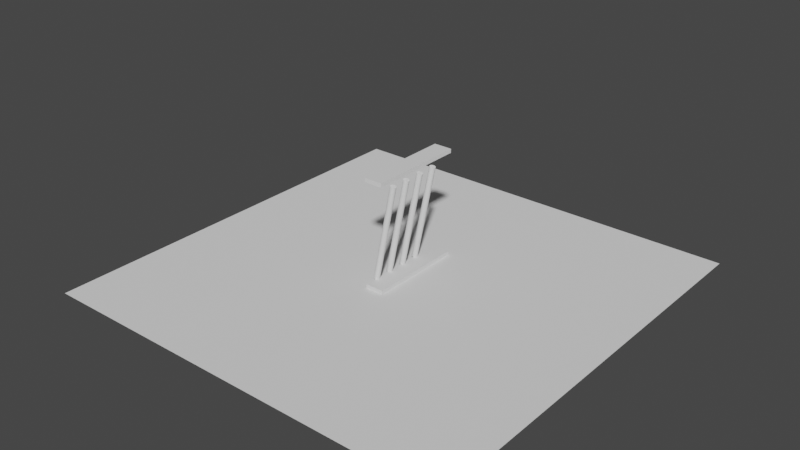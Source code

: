# Source: blend.blend  (saved by Blender 2.93.21; exported with 4.5.12 LTS)
import bpy
from mathutils import Matrix  # noqa: F401  (used for matrix-valued properties, if any)

bpy.ops.wm.read_factory_settings(use_empty=True)
scene = bpy.context.scene
scene.name = 'Scene'

# ---- collections
col_collection = bpy.data.collections.new('Collection'); scene.collection.children.link(col_collection)

# ---- world
world_world = bpy.data.worlds.new('World'); scene.world = world_world
world_world.use_nodes = True; world_world.node_tree.nodes.clear()
_N = world_world.node_tree.nodes; _L = world_world.node_tree.links
n0 = _N.new('ShaderNodeOutputWorld'); n0.name = 'World Output'; n0.location = (300, 300)
n1 = _N.new('ShaderNodeBackground'); n1.name = 'Background'; n1.location = (10, 300)
n1.inputs[0].default_value = (0.05088, 0.05088, 0.05088, 1.0)
_L.new(n1.outputs[0], n0.inputs[0])
n0.is_active_output = True
world_world.color = (0.05088, 0.05088, 0.05088)
world_world.use_sun_shadow = False
world_world.sun_shadow_jitter_overblur = 0.0

# ---- meshes
me_x = bpy.data.meshes.new('Куб')
me_x.from_pydata([(-1.252, -6.614, -0.2679), (-1.252, -6.614, 0.2679), (-1.252, 6.614, -0.2679), (-1.252, 6.614, 0.2679), (1.252, -6.614, -0.2679), (1.252, -6.614, 0.2679), (1.252, 6.614, -0.2679), (1.252, 6.614, 0.2679)], [], [(0, 1, 3, 2), (2, 3, 7, 6), (6, 7, 5, 4), (4, 5, 1, 0), (2, 6, 4, 0), (7, 3, 1, 5)])
_uv = me_x.uv_layers.new(name='UVКарта')
_uv.uv.foreach_set('vector', [0.375, 0.0, 0.625, 0.0, 0.625, 0.25, 0.375, 0.25, 0.375, 0.25, 0.625, 0.25, 0.625, 0.5, 0.375, 0.5, 0.375, 0.5, 0.625, 0.5, 0.625, 0.75, 0.375, 0.75, 0.375, 0.75, 0.625, 0.75, 0.625, 1.0, 0.375, 1.0, 0.125, 0.5, 0.375, 0.5, 0.375, 0.75, 0.125, 0.75, 0.625, 0.5, 0.875, 0.5, 0.875, 0.75, 0.625, 0.75])
me_x.use_remesh_fix_poles = True
me_x.use_remesh_preserve_attributes = False
me_x.update()
me_001 = bpy.data.meshes.new('Куб.001')
me_001.from_pydata([(-1.252, -6.614, -0.2679), (-1.252, -6.614, 0.2679), (-1.252, 6.614, -0.2679), (-1.252, 6.614, 0.2679), (1.252, -6.614, -0.2679), (1.252, -6.614, 0.2679), (1.252, 6.614, -0.2679), (1.252, 6.614, 0.2679)], [], [(0, 1, 3, 2), (2, 3, 7, 6), (6, 7, 5, 4), (4, 5, 1, 0), (2, 6, 4, 0), (7, 3, 1, 5)])
_uv = me_001.uv_layers.new(name='UVКарта')
_uv.uv.foreach_set('vector', [0.375, 0.0, 0.625, 0.0, 0.625, 0.25, 0.375, 0.25, 0.375, 0.25, 0.625, 0.25, 0.625, 0.5, 0.375, 0.5, 0.375, 0.5, 0.625, 0.5, 0.625, 0.75, 0.375, 0.75, 0.375, 0.75, 0.625, 0.75, 0.625, 1.0, 0.375, 1.0, 0.125, 0.5, 0.375, 0.5, 0.375, 0.75, 0.125, 0.75, 0.625, 0.5, 0.875, 0.5, 0.875, 0.75, 0.625, 0.75])
me_001.use_remesh_fix_poles = True
me_001.use_remesh_preserve_attributes = False
me_001.update()
me_x_1 = bpy.data.meshes.new('Цилиндр')
me_x_1.from_pydata([(0.0, 0.384, -1.185), (0.0, 0.384, 12.36), (0.07717, 0.3766, -1.185), (0.07717, 0.3766, 12.36), (0.1514, 0.3548, -1.185), (0.1514, 0.3548, 12.36), (0.2198, 0.3193, -1.185), (0.2198, 0.3193, 12.36), (0.2797, 0.2715, -1.185), (0.2797, 0.2715, 12.36), (0.3289, 0.2133, -1.185), (0.3289, 0.2133, 12.36), (0.3654, 0.147, -1.185), (0.3654, 0.147, 12.36), (0.388, 0.07492, -1.185), (0.388, 0.07492, 12.36), (0.3956, -1.679e-08, -1.185), (0.3956, -1.679e-08, 12.36), (0.388, -0.07492, -1.185), (0.388, -0.07492, 12.36), (0.3654, -0.147, -1.185), (0.3654, -0.147, 12.36), (0.3289, -0.2133, -1.185), (0.3289, -0.2133, 12.36), (0.2797, -0.2715, -1.185), (0.2797, -0.2715, 12.36), (0.2198, -0.3193, -1.185), (0.2198, -0.3193, 12.36), (0.1514, -0.3548, -1.185), (0.1514, -0.3548, 12.36), (0.07717, -0.3766, -1.185), (0.07717, -0.3766, 12.36), (-3.458e-08, -0.384, -1.185), (-3.458e-08, -0.384, 12.36), (-0.07717, -0.3766, -1.185), (-0.07717, -0.3766, 12.36), (-0.1514, -0.3548, -1.185), (-0.1514, -0.3548, 12.36), (-0.2198, -0.3193, -1.185), (-0.2198, -0.3193, 12.36), (-0.2797, -0.2715, -1.185), (-0.2797, -0.2715, 12.36), (-0.3289, -0.2133, -1.185), (-0.3289, -0.2133, 12.36), (-0.3654, -0.147, -1.185), (-0.3654, -0.147, 12.36), (-0.388, -0.07492, -1.185), (-0.388, -0.07492, 12.36), (-0.3956, 4.579e-09, -1.185), (-0.3956, 4.579e-09, 12.36), (-0.388, 0.07492, -1.185), (-0.388, 0.07492, 12.36), (-0.3654, 0.147, -1.185), (-0.3654, 0.147, 12.36), (-0.3289, 0.2133, -1.185), (-0.3289, 0.2133, 12.36), (-0.2797, 0.2715, -1.185), (-0.2797, 0.2715, 12.36), (-0.2198, 0.3193, -1.185), (-0.2198, 0.3193, 12.36), (-0.1514, 0.3548, -1.185), (-0.1514, 0.3548, 12.36), (-0.07717, 0.3766, -1.185), (-0.07717, 0.3766, 12.36)], [], [(0, 1, 3, 2), (2, 3, 5, 4), (4, 5, 7, 6), (6, 7, 9, 8), (8, 9, 11, 10), (10, 11, 13, 12), (12, 13, 15, 14), (14, 15, 17, 16), (16, 17, 19, 18), (18, 19, 21, 20), (20, 21, 23, 22), (22, 23, 25, 24), (24, 25, 27, 26), (26, 27, 29, 28), (28, 29, 31, 30), (30, 31, 33, 32), (32, 33, 35, 34), (34, 35, 37, 36), (36, 37, 39, 38), (38, 39, 41, 40), (40, 41, 43, 42), (42, 43, 45, 44), (44, 45, 47, 46), (46, 47, 49, 48), (48, 49, 51, 50), (50, 51, 53, 52), (52, 53, 55, 54), (54, 55, 57, 56), (56, 57, 59, 58), (58, 59, 61, 60), (3, 1, 63, 61, 59, 57, 55, 53, 51, 49, 47, 45, 43, 41, 39, 37, 35, 33, 31, 29, 27, 25, 23, 21, 19, 17, 15, 13, 11, 9, 7, 5), (60, 61, 63, 62), (62, 63, 1, 0), (0, 2, 4, 6, 8, 10, 12, 14, 16, 18, 20, 22, 24, 26, 28, 30, 32, 34, 36, 38, 40, 42, 44, 46, 48, 50, 52, 54, 56, 58, 60, 62)])
_uv = me_x_1.uv_layers.new(name='UVКарта')
_uv.uv.foreach_set('vector', [1.0, 0.5, 1.0, 1.0, 0.9688, 1.0, 0.9688, 0.5, 0.9688, 0.5, 0.9688, 1.0, 0.9375, 1.0, 0.9375, 0.5, 0.9375, 0.5, 0.9375, 1.0, 0.9062, 1.0, 0.9062, 0.5, 0.9062, 0.5, 0.9062, 1.0, 0.875, 1.0, 0.875, 0.5, 0.875, 0.5, 0.875, 1.0, 0.8438, 1.0, 0.8438, 0.5, 0.8438, 0.5, 0.8438, 1.0, 0.8125, 1.0, 0.8125, 0.5, 0.8125, 0.5, 0.8125, 1.0, 0.7812, 1.0, 0.7812, 0.5, 0.7812, 0.5, 0.7812, 1.0, 0.75, 1.0, 0.75, 0.5, 0.75, 0.5, 0.75, 1.0, 0.7188, 1.0, 0.7188, 0.5, 0.7188, 0.5, 0.7188, 1.0, 0.6875, 1.0, 0.6875, 0.5, 0.6875, 0.5, 0.6875, 1.0, 0.6562, 1.0, 0.6562, 0.5, 0.6562, 0.5, 0.6562, 1.0, 0.625, 1.0, 0.625, 0.5, 0.625, 0.5, 0.625, 1.0, 0.5938, 1.0, 0.5938, 0.5, 0.5938, 0.5, 0.5938, 1.0, 0.5625, 1.0, 0.5625, 0.5, 0.5625, 0.5, 0.5625, 1.0, 0.5312, 1.0, 0.5312, 0.5, 0.5312, 0.5, 0.5312, 1.0, 0.5, 1.0, 0.5, 0.5, 0.5, 0.5, 0.5, 1.0, 0.4688, 1.0, 0.4688, 0.5, 0.4688, 0.5, 0.4688, 1.0, 0.4375, 1.0, 0.4375, 0.5, 0.4375, 0.5, 0.4375, 1.0, 0.4062, 1.0, 0.4062, 0.5, 0.4062, 0.5, 0.4062, 1.0, 0.375, 1.0, 0.375, 0.5, 0.375, 0.5, 0.375, 1.0, 0.3438, 1.0, 0.3438, 0.5, 0.3438, 0.5, 0.3438, 1.0, 0.3125, 1.0, 0.3125, 0.5, 0.3125, 0.5, 0.3125, 1.0, 0.2812, 1.0, 0.2812, 0.5, 0.2812, 0.5, 0.2812, 1.0, 0.25, 1.0, 0.25, 0.5, 0.25, 0.5, 0.25, 1.0, 0.2188, 1.0, 0.2188, 0.5, 0.2188, 0.5, 0.2188, 1.0, 0.1875, 1.0, 0.1875, 0.5, 0.1875, 0.5, 0.1875, 1.0, 0.1562, 1.0, 0.1562, 0.5, 0.1562, 0.5, 0.1562, 1.0, 0.125, 1.0, 0.125, 0.5, 0.125, 0.5, 0.125, 1.0, 0.09375, 1.0, 0.09375, 0.5, 0.09375, 0.5, 0.09375, 1.0, 0.0625, 1.0, 0.0625, 0.5, 0.2968, 0.4854, 0.25, 0.49, 0.2032, 0.4854, 0.1582, 0.4717, 0.1167, 0.4496, 0.08029, 0.4197, 0.05045, 0.3833, 0.02827, 0.3418, 0.01461, 0.2968, 0.01, 0.25, 0.01461, 0.2032, 0.02827, 0.1582, 0.05045, 0.1167, 0.08029, 0.08029, 0.1167, 0.05045, 0.1582, 0.02827, 0.2032, 0.01461, 0.25, 0.01, 0.2968, 0.01461, 0.3418, 0.02827, 0.3833, 0.05045, 0.4197, 0.08029, 0.4496, 0.1167, 0.4717, 0.1582, 0.4854, 0.2032, 0.49, 0.25, 0.4854, 0.2968, 0.4717, 0.3418, 0.4496, 0.3833, 0.4197, 0.4197, 0.3833, 0.4496, 0.3418, 0.4717, 0.0625, 0.5, 0.0625, 1.0, 0.03125, 1.0, 0.03125, 0.5, 0.03125, 0.5, 0.03125, 1.0, 0.0, 1.0, 0.0, 0.5, 0.75, 0.49, 0.7968, 0.4854, 0.8418, 0.4717, 0.8833, 0.4496, 0.9197, 0.4197, 0.9496, 0.3833, 0.9717, 0.3418, 0.9854, 0.2968, 0.99, 0.25, 0.9854, 0.2032, 0.9717, 0.1582, 0.9496, 0.1167, 0.9197, 0.08029, 0.8833, 0.05045, 0.8418, 0.02827, 0.7968, 0.01461, 0.75, 0.01, 0.7032, 0.01461, 0.6582, 0.02827, 0.6167, 0.05045, 0.5803, 0.08029, 0.5504, 0.1167, 0.5283, 0.1582, 0.5146, 0.2032, 0.51, 0.25, 0.5146, 0.2968, 0.5283, 0.3418, 0.5504, 0.3833, 0.5803, 0.4197, 0.6167, 0.4496, 0.6582, 0.4717, 0.7032, 0.4854])
me_x_1.use_remesh_fix_poles = True
me_x_1.use_remesh_preserve_attributes = False
me_x_1.update()
me_001_1 = bpy.data.meshes.new('Цилиндр.001')
me_001_1.from_pydata([(0.0, 0.384, -1.185), (0.0, 0.384, 12.36), (0.07717, 0.3766, -1.185), (0.07717, 0.3766, 12.36), (0.1514, 0.3548, -1.185), (0.1514, 0.3548, 12.36), (0.2198, 0.3193, -1.185), (0.2198, 0.3193, 12.36), (0.2797, 0.2715, -1.185), (0.2797, 0.2715, 12.36), (0.3289, 0.2133, -1.185), (0.3289, 0.2133, 12.36), (0.3654, 0.147, -1.185), (0.3654, 0.147, 12.36), (0.388, 0.07492, -1.185), (0.388, 0.07492, 12.36), (0.3956, -1.679e-08, -1.185), (0.3956, -1.679e-08, 12.36), (0.388, -0.07492, -1.185), (0.388, -0.07492, 12.36), (0.3654, -0.147, -1.185), (0.3654, -0.147, 12.36), (0.3289, -0.2133, -1.185), (0.3289, -0.2133, 12.36), (0.2797, -0.2715, -1.185), (0.2797, -0.2715, 12.36), (0.2198, -0.3193, -1.185), (0.2198, -0.3193, 12.36), (0.1514, -0.3548, -1.185), (0.1514, -0.3548, 12.36), (0.07717, -0.3766, -1.185), (0.07717, -0.3766, 12.36), (-3.458e-08, -0.384, -1.185), (-3.458e-08, -0.384, 12.36), (-0.07717, -0.3766, -1.185), (-0.07717, -0.3766, 12.36), (-0.1514, -0.3548, -1.185), (-0.1514, -0.3548, 12.36), (-0.2198, -0.3193, -1.185), (-0.2198, -0.3193, 12.36), (-0.2797, -0.2715, -1.185), (-0.2797, -0.2715, 12.36), (-0.3289, -0.2133, -1.185), (-0.3289, -0.2133, 12.36), (-0.3654, -0.147, -1.185), (-0.3654, -0.147, 12.36), (-0.388, -0.07492, -1.185), (-0.388, -0.07492, 12.36), (-0.3956, 4.579e-09, -1.185), (-0.3956, 4.579e-09, 12.36), (-0.388, 0.07492, -1.185), (-0.388, 0.07492, 12.36), (-0.3654, 0.147, -1.185), (-0.3654, 0.147, 12.36), (-0.3289, 0.2133, -1.185), (-0.3289, 0.2133, 12.36), (-0.2797, 0.2715, -1.185), (-0.2797, 0.2715, 12.36), (-0.2198, 0.3193, -1.185), (-0.2198, 0.3193, 12.36), (-0.1514, 0.3548, -1.185), (-0.1514, 0.3548, 12.36), (-0.07717, 0.3766, -1.185), (-0.07717, 0.3766, 12.36)], [], [(0, 1, 3, 2), (2, 3, 5, 4), (4, 5, 7, 6), (6, 7, 9, 8), (8, 9, 11, 10), (10, 11, 13, 12), (12, 13, 15, 14), (14, 15, 17, 16), (16, 17, 19, 18), (18, 19, 21, 20), (20, 21, 23, 22), (22, 23, 25, 24), (24, 25, 27, 26), (26, 27, 29, 28), (28, 29, 31, 30), (30, 31, 33, 32), (32, 33, 35, 34), (34, 35, 37, 36), (36, 37, 39, 38), (38, 39, 41, 40), (40, 41, 43, 42), (42, 43, 45, 44), (44, 45, 47, 46), (46, 47, 49, 48), (48, 49, 51, 50), (50, 51, 53, 52), (52, 53, 55, 54), (54, 55, 57, 56), (56, 57, 59, 58), (58, 59, 61, 60), (3, 1, 63, 61, 59, 57, 55, 53, 51, 49, 47, 45, 43, 41, 39, 37, 35, 33, 31, 29, 27, 25, 23, 21, 19, 17, 15, 13, 11, 9, 7, 5), (60, 61, 63, 62), (62, 63, 1, 0), (0, 2, 4, 6, 8, 10, 12, 14, 16, 18, 20, 22, 24, 26, 28, 30, 32, 34, 36, 38, 40, 42, 44, 46, 48, 50, 52, 54, 56, 58, 60, 62)])
_uv = me_001_1.uv_layers.new(name='UVКарта')
_uv.uv.foreach_set('vector', [1.0, 0.5, 1.0, 1.0, 0.9688, 1.0, 0.9688, 0.5, 0.9688, 0.5, 0.9688, 1.0, 0.9375, 1.0, 0.9375, 0.5, 0.9375, 0.5, 0.9375, 1.0, 0.9062, 1.0, 0.9062, 0.5, 0.9062, 0.5, 0.9062, 1.0, 0.875, 1.0, 0.875, 0.5, 0.875, 0.5, 0.875, 1.0, 0.8438, 1.0, 0.8438, 0.5, 0.8438, 0.5, 0.8438, 1.0, 0.8125, 1.0, 0.8125, 0.5, 0.8125, 0.5, 0.8125, 1.0, 0.7812, 1.0, 0.7812, 0.5, 0.7812, 0.5, 0.7812, 1.0, 0.75, 1.0, 0.75, 0.5, 0.75, 0.5, 0.75, 1.0, 0.7188, 1.0, 0.7188, 0.5, 0.7188, 0.5, 0.7188, 1.0, 0.6875, 1.0, 0.6875, 0.5, 0.6875, 0.5, 0.6875, 1.0, 0.6562, 1.0, 0.6562, 0.5, 0.6562, 0.5, 0.6562, 1.0, 0.625, 1.0, 0.625, 0.5, 0.625, 0.5, 0.625, 1.0, 0.5938, 1.0, 0.5938, 0.5, 0.5938, 0.5, 0.5938, 1.0, 0.5625, 1.0, 0.5625, 0.5, 0.5625, 0.5, 0.5625, 1.0, 0.5312, 1.0, 0.5312, 0.5, 0.5312, 0.5, 0.5312, 1.0, 0.5, 1.0, 0.5, 0.5, 0.5, 0.5, 0.5, 1.0, 0.4688, 1.0, 0.4688, 0.5, 0.4688, 0.5, 0.4688, 1.0, 0.4375, 1.0, 0.4375, 0.5, 0.4375, 0.5, 0.4375, 1.0, 0.4062, 1.0, 0.4062, 0.5, 0.4062, 0.5, 0.4062, 1.0, 0.375, 1.0, 0.375, 0.5, 0.375, 0.5, 0.375, 1.0, 0.3438, 1.0, 0.3438, 0.5, 0.3438, 0.5, 0.3438, 1.0, 0.3125, 1.0, 0.3125, 0.5, 0.3125, 0.5, 0.3125, 1.0, 0.2812, 1.0, 0.2812, 0.5, 0.2812, 0.5, 0.2812, 1.0, 0.25, 1.0, 0.25, 0.5, 0.25, 0.5, 0.25, 1.0, 0.2188, 1.0, 0.2188, 0.5, 0.2188, 0.5, 0.2188, 1.0, 0.1875, 1.0, 0.1875, 0.5, 0.1875, 0.5, 0.1875, 1.0, 0.1562, 1.0, 0.1562, 0.5, 0.1562, 0.5, 0.1562, 1.0, 0.125, 1.0, 0.125, 0.5, 0.125, 0.5, 0.125, 1.0, 0.09375, 1.0, 0.09375, 0.5, 0.09375, 0.5, 0.09375, 1.0, 0.0625, 1.0, 0.0625, 0.5, 0.2968, 0.4854, 0.25, 0.49, 0.2032, 0.4854, 0.1582, 0.4717, 0.1167, 0.4496, 0.08029, 0.4197, 0.05045, 0.3833, 0.02827, 0.3418, 0.01461, 0.2968, 0.01, 0.25, 0.01461, 0.2032, 0.02827, 0.1582, 0.05045, 0.1167, 0.08029, 0.08029, 0.1167, 0.05045, 0.1582, 0.02827, 0.2032, 0.01461, 0.25, 0.01, 0.2968, 0.01461, 0.3418, 0.02827, 0.3833, 0.05045, 0.4197, 0.08029, 0.4496, 0.1167, 0.4717, 0.1582, 0.4854, 0.2032, 0.49, 0.25, 0.4854, 0.2968, 0.4717, 0.3418, 0.4496, 0.3833, 0.4197, 0.4197, 0.3833, 0.4496, 0.3418, 0.4717, 0.0625, 0.5, 0.0625, 1.0, 0.03125, 1.0, 0.03125, 0.5, 0.03125, 0.5, 0.03125, 1.0, 0.0, 1.0, 0.0, 0.5, 0.75, 0.49, 0.7968, 0.4854, 0.8418, 0.4717, 0.8833, 0.4496, 0.9197, 0.4197, 0.9496, 0.3833, 0.9717, 0.3418, 0.9854, 0.2968, 0.99, 0.25, 0.9854, 0.2032, 0.9717, 0.1582, 0.9496, 0.1167, 0.9197, 0.08029, 0.8833, 0.05045, 0.8418, 0.02827, 0.7968, 0.01461, 0.75, 0.01, 0.7032, 0.01461, 0.6582, 0.02827, 0.6167, 0.05045, 0.5803, 0.08029, 0.5504, 0.1167, 0.5283, 0.1582, 0.5146, 0.2032, 0.51, 0.25, 0.5146, 0.2968, 0.5283, 0.3418, 0.5504, 0.3833, 0.5803, 0.4197, 0.6167, 0.4496, 0.6582, 0.4717, 0.7032, 0.4854])
me_001_1.use_remesh_fix_poles = True
me_001_1.use_remesh_preserve_attributes = False
me_001_1.update()
me_002 = bpy.data.meshes.new('Цилиндр.002')
me_002.from_pydata([(0.0, 0.384, -1.185), (0.0, 0.384, 12.36), (0.07717, 0.3766, -1.185), (0.07717, 0.3766, 12.36), (0.1514, 0.3548, -1.185), (0.1514, 0.3548, 12.36), (0.2198, 0.3193, -1.185), (0.2198, 0.3193, 12.36), (0.2797, 0.2715, -1.185), (0.2797, 0.2715, 12.36), (0.3289, 0.2133, -1.185), (0.3289, 0.2133, 12.36), (0.3654, 0.147, -1.185), (0.3654, 0.147, 12.36), (0.388, 0.07492, -1.185), (0.388, 0.07492, 12.36), (0.3956, -1.679e-08, -1.185), (0.3956, -1.679e-08, 12.36), (0.388, -0.07492, -1.185), (0.388, -0.07492, 12.36), (0.3654, -0.147, -1.185), (0.3654, -0.147, 12.36), (0.3289, -0.2133, -1.185), (0.3289, -0.2133, 12.36), (0.2797, -0.2715, -1.185), (0.2797, -0.2715, 12.36), (0.2198, -0.3193, -1.185), (0.2198, -0.3193, 12.36), (0.1514, -0.3548, -1.185), (0.1514, -0.3548, 12.36), (0.07717, -0.3766, -1.185), (0.07717, -0.3766, 12.36), (-3.458e-08, -0.384, -1.185), (-3.458e-08, -0.384, 12.36), (-0.07717, -0.3766, -1.185), (-0.07717, -0.3766, 12.36), (-0.1514, -0.3548, -1.185), (-0.1514, -0.3548, 12.36), (-0.2198, -0.3193, -1.185), (-0.2198, -0.3193, 12.36), (-0.2797, -0.2715, -1.185), (-0.2797, -0.2715, 12.36), (-0.3289, -0.2133, -1.185), (-0.3289, -0.2133, 12.36), (-0.3654, -0.147, -1.185), (-0.3654, -0.147, 12.36), (-0.388, -0.07492, -1.185), (-0.388, -0.07492, 12.36), (-0.3956, 4.579e-09, -1.185), (-0.3956, 4.579e-09, 12.36), (-0.388, 0.07492, -1.185), (-0.388, 0.07492, 12.36), (-0.3654, 0.147, -1.185), (-0.3654, 0.147, 12.36), (-0.3289, 0.2133, -1.185), (-0.3289, 0.2133, 12.36), (-0.2797, 0.2715, -1.185), (-0.2797, 0.2715, 12.36), (-0.2198, 0.3193, -1.185), (-0.2198, 0.3193, 12.36), (-0.1514, 0.3548, -1.185), (-0.1514, 0.3548, 12.36), (-0.07717, 0.3766, -1.185), (-0.07717, 0.3766, 12.36)], [], [(0, 1, 3, 2), (2, 3, 5, 4), (4, 5, 7, 6), (6, 7, 9, 8), (8, 9, 11, 10), (10, 11, 13, 12), (12, 13, 15, 14), (14, 15, 17, 16), (16, 17, 19, 18), (18, 19, 21, 20), (20, 21, 23, 22), (22, 23, 25, 24), (24, 25, 27, 26), (26, 27, 29, 28), (28, 29, 31, 30), (30, 31, 33, 32), (32, 33, 35, 34), (34, 35, 37, 36), (36, 37, 39, 38), (38, 39, 41, 40), (40, 41, 43, 42), (42, 43, 45, 44), (44, 45, 47, 46), (46, 47, 49, 48), (48, 49, 51, 50), (50, 51, 53, 52), (52, 53, 55, 54), (54, 55, 57, 56), (56, 57, 59, 58), (58, 59, 61, 60), (3, 1, 63, 61, 59, 57, 55, 53, 51, 49, 47, 45, 43, 41, 39, 37, 35, 33, 31, 29, 27, 25, 23, 21, 19, 17, 15, 13, 11, 9, 7, 5), (60, 61, 63, 62), (62, 63, 1, 0), (0, 2, 4, 6, 8, 10, 12, 14, 16, 18, 20, 22, 24, 26, 28, 30, 32, 34, 36, 38, 40, 42, 44, 46, 48, 50, 52, 54, 56, 58, 60, 62)])
_uv = me_002.uv_layers.new(name='UVКарта')
_uv.uv.foreach_set('vector', [1.0, 0.5, 1.0, 1.0, 0.9688, 1.0, 0.9688, 0.5, 0.9688, 0.5, 0.9688, 1.0, 0.9375, 1.0, 0.9375, 0.5, 0.9375, 0.5, 0.9375, 1.0, 0.9062, 1.0, 0.9062, 0.5, 0.9062, 0.5, 0.9062, 1.0, 0.875, 1.0, 0.875, 0.5, 0.875, 0.5, 0.875, 1.0, 0.8438, 1.0, 0.8438, 0.5, 0.8438, 0.5, 0.8438, 1.0, 0.8125, 1.0, 0.8125, 0.5, 0.8125, 0.5, 0.8125, 1.0, 0.7812, 1.0, 0.7812, 0.5, 0.7812, 0.5, 0.7812, 1.0, 0.75, 1.0, 0.75, 0.5, 0.75, 0.5, 0.75, 1.0, 0.7188, 1.0, 0.7188, 0.5, 0.7188, 0.5, 0.7188, 1.0, 0.6875, 1.0, 0.6875, 0.5, 0.6875, 0.5, 0.6875, 1.0, 0.6562, 1.0, 0.6562, 0.5, 0.6562, 0.5, 0.6562, 1.0, 0.625, 1.0, 0.625, 0.5, 0.625, 0.5, 0.625, 1.0, 0.5938, 1.0, 0.5938, 0.5, 0.5938, 0.5, 0.5938, 1.0, 0.5625, 1.0, 0.5625, 0.5, 0.5625, 0.5, 0.5625, 1.0, 0.5312, 1.0, 0.5312, 0.5, 0.5312, 0.5, 0.5312, 1.0, 0.5, 1.0, 0.5, 0.5, 0.5, 0.5, 0.5, 1.0, 0.4688, 1.0, 0.4688, 0.5, 0.4688, 0.5, 0.4688, 1.0, 0.4375, 1.0, 0.4375, 0.5, 0.4375, 0.5, 0.4375, 1.0, 0.4062, 1.0, 0.4062, 0.5, 0.4062, 0.5, 0.4062, 1.0, 0.375, 1.0, 0.375, 0.5, 0.375, 0.5, 0.375, 1.0, 0.3438, 1.0, 0.3438, 0.5, 0.3438, 0.5, 0.3438, 1.0, 0.3125, 1.0, 0.3125, 0.5, 0.3125, 0.5, 0.3125, 1.0, 0.2812, 1.0, 0.2812, 0.5, 0.2812, 0.5, 0.2812, 1.0, 0.25, 1.0, 0.25, 0.5, 0.25, 0.5, 0.25, 1.0, 0.2188, 1.0, 0.2188, 0.5, 0.2188, 0.5, 0.2188, 1.0, 0.1875, 1.0, 0.1875, 0.5, 0.1875, 0.5, 0.1875, 1.0, 0.1562, 1.0, 0.1562, 0.5, 0.1562, 0.5, 0.1562, 1.0, 0.125, 1.0, 0.125, 0.5, 0.125, 0.5, 0.125, 1.0, 0.09375, 1.0, 0.09375, 0.5, 0.09375, 0.5, 0.09375, 1.0, 0.0625, 1.0, 0.0625, 0.5, 0.2968, 0.4854, 0.25, 0.49, 0.2032, 0.4854, 0.1582, 0.4717, 0.1167, 0.4496, 0.08029, 0.4197, 0.05045, 0.3833, 0.02827, 0.3418, 0.01461, 0.2968, 0.01, 0.25, 0.01461, 0.2032, 0.02827, 0.1582, 0.05045, 0.1167, 0.08029, 0.08029, 0.1167, 0.05045, 0.1582, 0.02827, 0.2032, 0.01461, 0.25, 0.01, 0.2968, 0.01461, 0.3418, 0.02827, 0.3833, 0.05045, 0.4197, 0.08029, 0.4496, 0.1167, 0.4717, 0.1582, 0.4854, 0.2032, 0.49, 0.25, 0.4854, 0.2968, 0.4717, 0.3418, 0.4496, 0.3833, 0.4197, 0.4197, 0.3833, 0.4496, 0.3418, 0.4717, 0.0625, 0.5, 0.0625, 1.0, 0.03125, 1.0, 0.03125, 0.5, 0.03125, 0.5, 0.03125, 1.0, 0.0, 1.0, 0.0, 0.5, 0.75, 0.49, 0.7968, 0.4854, 0.8418, 0.4717, 0.8833, 0.4496, 0.9197, 0.4197, 0.9496, 0.3833, 0.9717, 0.3418, 0.9854, 0.2968, 0.99, 0.25, 0.9854, 0.2032, 0.9717, 0.1582, 0.9496, 0.1167, 0.9197, 0.08029, 0.8833, 0.05045, 0.8418, 0.02827, 0.7968, 0.01461, 0.75, 0.01, 0.7032, 0.01461, 0.6582, 0.02827, 0.6167, 0.05045, 0.5803, 0.08029, 0.5504, 0.1167, 0.5283, 0.1582, 0.5146, 0.2032, 0.51, 0.25, 0.5146, 0.2968, 0.5283, 0.3418, 0.5504, 0.3833, 0.5803, 0.4197, 0.6167, 0.4496, 0.6582, 0.4717, 0.7032, 0.4854])
me_002.use_remesh_fix_poles = True
me_002.use_remesh_preserve_attributes = False
me_002.update()
me_003 = bpy.data.meshes.new('Цилиндр.003')
me_003.from_pydata([(0.0, 0.384, -1.185), (0.0, 0.384, 12.36), (0.07717, 0.3766, -1.185), (0.07717, 0.3766, 12.36), (0.1514, 0.3548, -1.185), (0.1514, 0.3548, 12.36), (0.2198, 0.3193, -1.185), (0.2198, 0.3193, 12.36), (0.2797, 0.2715, -1.185), (0.2797, 0.2715, 12.36), (0.3289, 0.2133, -1.185), (0.3289, 0.2133, 12.36), (0.3654, 0.147, -1.185), (0.3654, 0.147, 12.36), (0.388, 0.07492, -1.185), (0.388, 0.07492, 12.36), (0.3956, -1.679e-08, -1.185), (0.3956, -1.679e-08, 12.36), (0.388, -0.07492, -1.185), (0.388, -0.07492, 12.36), (0.3654, -0.147, -1.185), (0.3654, -0.147, 12.36), (0.3289, -0.2133, -1.185), (0.3289, -0.2133, 12.36), (0.2797, -0.2715, -1.185), (0.2797, -0.2715, 12.36), (0.2198, -0.3193, -1.185), (0.2198, -0.3193, 12.36), (0.1514, -0.3548, -1.185), (0.1514, -0.3548, 12.36), (0.07717, -0.3766, -1.185), (0.07717, -0.3766, 12.36), (-3.458e-08, -0.384, -1.185), (-3.458e-08, -0.384, 12.36), (-0.07717, -0.3766, -1.185), (-0.07717, -0.3766, 12.36), (-0.1514, -0.3548, -1.185), (-0.1514, -0.3548, 12.36), (-0.2198, -0.3193, -1.185), (-0.2198, -0.3193, 12.36), (-0.2797, -0.2715, -1.185), (-0.2797, -0.2715, 12.36), (-0.3289, -0.2133, -1.185), (-0.3289, -0.2133, 12.36), (-0.3654, -0.147, -1.185), (-0.3654, -0.147, 12.36), (-0.388, -0.07492, -1.185), (-0.388, -0.07492, 12.36), (-0.3956, 4.579e-09, -1.185), (-0.3956, 4.579e-09, 12.36), (-0.388, 0.07492, -1.185), (-0.388, 0.07492, 12.36), (-0.3654, 0.147, -1.185), (-0.3654, 0.147, 12.36), (-0.3289, 0.2133, -1.185), (-0.3289, 0.2133, 12.36), (-0.2797, 0.2715, -1.185), (-0.2797, 0.2715, 12.36), (-0.2198, 0.3193, -1.185), (-0.2198, 0.3193, 12.36), (-0.1514, 0.3548, -1.185), (-0.1514, 0.3548, 12.36), (-0.07717, 0.3766, -1.185), (-0.07717, 0.3766, 12.36)], [], [(0, 1, 3, 2), (2, 3, 5, 4), (4, 5, 7, 6), (6, 7, 9, 8), (8, 9, 11, 10), (10, 11, 13, 12), (12, 13, 15, 14), (14, 15, 17, 16), (16, 17, 19, 18), (18, 19, 21, 20), (20, 21, 23, 22), (22, 23, 25, 24), (24, 25, 27, 26), (26, 27, 29, 28), (28, 29, 31, 30), (30, 31, 33, 32), (32, 33, 35, 34), (34, 35, 37, 36), (36, 37, 39, 38), (38, 39, 41, 40), (40, 41, 43, 42), (42, 43, 45, 44), (44, 45, 47, 46), (46, 47, 49, 48), (48, 49, 51, 50), (50, 51, 53, 52), (52, 53, 55, 54), (54, 55, 57, 56), (56, 57, 59, 58), (58, 59, 61, 60), (3, 1, 63, 61, 59, 57, 55, 53, 51, 49, 47, 45, 43, 41, 39, 37, 35, 33, 31, 29, 27, 25, 23, 21, 19, 17, 15, 13, 11, 9, 7, 5), (60, 61, 63, 62), (62, 63, 1, 0), (0, 2, 4, 6, 8, 10, 12, 14, 16, 18, 20, 22, 24, 26, 28, 30, 32, 34, 36, 38, 40, 42, 44, 46, 48, 50, 52, 54, 56, 58, 60, 62)])
_uv = me_003.uv_layers.new(name='UVКарта')
_uv.uv.foreach_set('vector', [1.0, 0.5, 1.0, 1.0, 0.9688, 1.0, 0.9688, 0.5, 0.9688, 0.5, 0.9688, 1.0, 0.9375, 1.0, 0.9375, 0.5, 0.9375, 0.5, 0.9375, 1.0, 0.9062, 1.0, 0.9062, 0.5, 0.9062, 0.5, 0.9062, 1.0, 0.875, 1.0, 0.875, 0.5, 0.875, 0.5, 0.875, 1.0, 0.8438, 1.0, 0.8438, 0.5, 0.8438, 0.5, 0.8438, 1.0, 0.8125, 1.0, 0.8125, 0.5, 0.8125, 0.5, 0.8125, 1.0, 0.7812, 1.0, 0.7812, 0.5, 0.7812, 0.5, 0.7812, 1.0, 0.75, 1.0, 0.75, 0.5, 0.75, 0.5, 0.75, 1.0, 0.7188, 1.0, 0.7188, 0.5, 0.7188, 0.5, 0.7188, 1.0, 0.6875, 1.0, 0.6875, 0.5, 0.6875, 0.5, 0.6875, 1.0, 0.6562, 1.0, 0.6562, 0.5, 0.6562, 0.5, 0.6562, 1.0, 0.625, 1.0, 0.625, 0.5, 0.625, 0.5, 0.625, 1.0, 0.5938, 1.0, 0.5938, 0.5, 0.5938, 0.5, 0.5938, 1.0, 0.5625, 1.0, 0.5625, 0.5, 0.5625, 0.5, 0.5625, 1.0, 0.5312, 1.0, 0.5312, 0.5, 0.5312, 0.5, 0.5312, 1.0, 0.5, 1.0, 0.5, 0.5, 0.5, 0.5, 0.5, 1.0, 0.4688, 1.0, 0.4688, 0.5, 0.4688, 0.5, 0.4688, 1.0, 0.4375, 1.0, 0.4375, 0.5, 0.4375, 0.5, 0.4375, 1.0, 0.4062, 1.0, 0.4062, 0.5, 0.4062, 0.5, 0.4062, 1.0, 0.375, 1.0, 0.375, 0.5, 0.375, 0.5, 0.375, 1.0, 0.3438, 1.0, 0.3438, 0.5, 0.3438, 0.5, 0.3438, 1.0, 0.3125, 1.0, 0.3125, 0.5, 0.3125, 0.5, 0.3125, 1.0, 0.2812, 1.0, 0.2812, 0.5, 0.2812, 0.5, 0.2812, 1.0, 0.25, 1.0, 0.25, 0.5, 0.25, 0.5, 0.25, 1.0, 0.2188, 1.0, 0.2188, 0.5, 0.2188, 0.5, 0.2188, 1.0, 0.1875, 1.0, 0.1875, 0.5, 0.1875, 0.5, 0.1875, 1.0, 0.1562, 1.0, 0.1562, 0.5, 0.1562, 0.5, 0.1562, 1.0, 0.125, 1.0, 0.125, 0.5, 0.125, 0.5, 0.125, 1.0, 0.09375, 1.0, 0.09375, 0.5, 0.09375, 0.5, 0.09375, 1.0, 0.0625, 1.0, 0.0625, 0.5, 0.2968, 0.4854, 0.25, 0.49, 0.2032, 0.4854, 0.1582, 0.4717, 0.1167, 0.4496, 0.08029, 0.4197, 0.05045, 0.3833, 0.02827, 0.3418, 0.01461, 0.2968, 0.01, 0.25, 0.01461, 0.2032, 0.02827, 0.1582, 0.05045, 0.1167, 0.08029, 0.08029, 0.1167, 0.05045, 0.1582, 0.02827, 0.2032, 0.01461, 0.25, 0.01, 0.2968, 0.01461, 0.3418, 0.02827, 0.3833, 0.05045, 0.4197, 0.08029, 0.4496, 0.1167, 0.4717, 0.1582, 0.4854, 0.2032, 0.49, 0.25, 0.4854, 0.2968, 0.4717, 0.3418, 0.4496, 0.3833, 0.4197, 0.4197, 0.3833, 0.4496, 0.3418, 0.4717, 0.0625, 0.5, 0.0625, 1.0, 0.03125, 1.0, 0.03125, 0.5, 0.03125, 0.5, 0.03125, 1.0, 0.0, 1.0, 0.0, 0.5, 0.75, 0.49, 0.7968, 0.4854, 0.8418, 0.4717, 0.8833, 0.4496, 0.9197, 0.4197, 0.9496, 0.3833, 0.9717, 0.3418, 0.9854, 0.2968, 0.99, 0.25, 0.9854, 0.2032, 0.9717, 0.1582, 0.9496, 0.1167, 0.9197, 0.08029, 0.8833, 0.05045, 0.8418, 0.02827, 0.7968, 0.01461, 0.75, 0.01, 0.7032, 0.01461, 0.6582, 0.02827, 0.6167, 0.05045, 0.5803, 0.08029, 0.5504, 0.1167, 0.5283, 0.1582, 0.5146, 0.2032, 0.51, 0.25, 0.5146, 0.2968, 0.5283, 0.3418, 0.5504, 0.3833, 0.5803, 0.4197, 0.6167, 0.4496, 0.6582, 0.4717, 0.7032, 0.4854])
me_003.use_remesh_fix_poles = True
me_003.use_remesh_preserve_attributes = False
me_003.update()
me_x_2 = bpy.data.meshes.new('Плоскость')
me_x_2.from_pydata([(-1.0, -1.0, 0.0), (1.0, -1.0, 0.0), (-1.0, 1.0, 0.0), (1.0, 1.0, 0.0)], [], [(0, 1, 3, 2)])
_uv = me_x_2.uv_layers.new(name='UVКарта')
_uv.uv.foreach_set('vector', [0.0, 0.0, 1.0, 0.0, 1.0, 1.0, 0.0, 1.0])
me_x_2.use_remesh_fix_poles = True
me_x_2.use_remesh_preserve_attributes = False
me_x_2.update()

# ---- objects
ob_x = bpy.data.objects.new('Куб', me_x)
ob_001 = bpy.data.objects.new('Куб.001', me_001)
ob_x_1 = bpy.data.objects.new('Цилиндр', me_x_1)
ob_001_1 = bpy.data.objects.new('Цилиндр.001', me_001_1)
ob_002 = bpy.data.objects.new('Цилиндр.002', me_002)
ob_003 = bpy.data.objects.new('Цилиндр.003', me_003)
ob_x_2 = bpy.data.objects.new('Плоскость', me_x_2)

# ---- transforms, parenting, visibility, modifiers, constraints
ob_x.location = (-0.3404, 2.11, 0.2679)
ob_001.location = (-0.3404, 2.11, 14.59)
ob_x_1.location = (-1.379, -2.517, 1.721)
ob_x_1.rotation_euler = (-0.0009758, 0.2007, -0.004948)
ob_001_1.location = (-1.381, -0.1144, 1.721)
ob_001_1.rotation_euler = (-0.0002544, 0.2007, -0.001181)
ob_002.location = (-1.381, 2.4, 1.721)
ob_002.rotation_euler = (-1.275e-05, 0.2007, -4.837e-05)
ob_003.location = (-1.38, 4.864, 1.721)
ob_003.rotation_euler = (0.0008022, 0.2008, 0.003954)
ob_x_2.location = (0.0, 0.0, 0.0)
ob_x_2.scale = (28.93, 28.93, 28.93)

# ---- collection membership
col_collection.objects.link(ob_x)
col_collection.objects.link(ob_001)
col_collection.objects.link(ob_x_1)
col_collection.objects.link(ob_001_1)
col_collection.objects.link(ob_002)
col_collection.objects.link(ob_003)
col_collection.objects.link(ob_x_2)

# ---- scene / render settings (as saved in the file)
scene.frame_start = 1; scene.frame_end = 250; scene.frame_set(0)
scene.render.engine = 'BLENDER_EEVEE_NEXT'
scene.cycles.use_denoising = False
scene.cycles.samples = 128
scene.cycles.sampling_pattern = 'TABULATED_SOBOL'
scene.cycles.use_adaptive_sampling = False
scene.cycles.use_light_tree = False
scene.view_settings.view_transform = 'Filmic'
bpy.context.view_layer.update()

# ---- added for rendering (the .blend has no active camera and no usable light): camera, sun
cam_auto = bpy.data.cameras.new('AutoCamera')
cam_auto.lens = 50.0
cam_auto.sensor_width = 36.0
cam_auto.clip_end = 1350.22
ob_auto_camera = bpy.data.objects.new('AutoCamera', cam_auto)
scene.collection.objects.link(ob_auto_camera)
ob_auto_camera.location = (76.9361, -92.3233, 68.9759)
ob_auto_camera.rotation_euler = (1.09748, -7.21219e-08, 0.694738)
scene.camera = ob_auto_camera
light_auto_sun = bpy.data.lights.new('AutoSun', 'SUN')
light_auto_sun.energy = 3.0
light_auto_sun.angle = 0.0523599
ob_auto_sun = bpy.data.objects.new('AutoSun', light_auto_sun)
scene.collection.objects.link(ob_auto_sun)
ob_auto_sun.rotation_euler = (0.872665, 0.174533, 0.523599)
bpy.context.view_layer.update()
